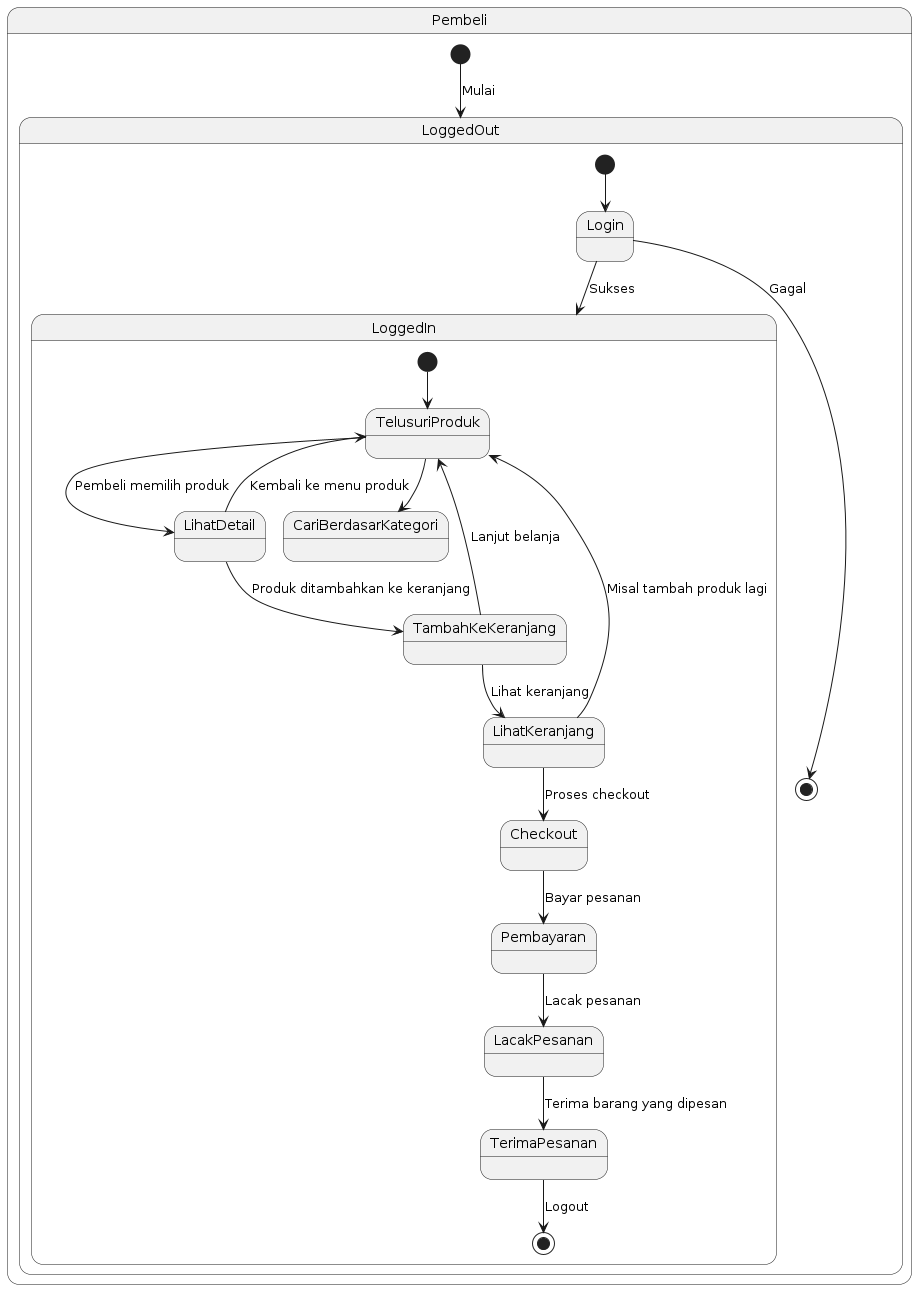

The diagram above was rendered by PlantUML. Its source (embedded in the PNG):
@startuml Pembeli_State_Diagram

state Pembeli {
    [*] --> LoggedOut : Mulai
    
    state LoggedOut {
    [*] --> Login
    Login --> LoggedIn : Sukses
    Login --> [*] : Gagal
    }
    
    state LoggedIn {
        [*] --> TelusuriProduk
        TelusuriProduk --> LihatDetail : Pembeli memilih produk
        TelusuriProduk --> CariBerdasarKategori 
        
        LihatDetail --> TambahKeKeranjang : Produk ditambahkan ke keranjang
        LihatDetail --> TelusuriProduk : Kembali ke menu produk
        
        TambahKeKeranjang --> TelusuriProduk : Lanjut belanja
        TambahKeKeranjang --> LihatKeranjang : Lihat keranjang
        
        LihatKeranjang --> Checkout : Proses checkout
        LihatKeranjang --> TelusuriProduk : Misal tambah produk lagi
        
        Checkout --> Pembayaran : Bayar pesanan
        Pembayaran --> LacakPesanan : Lacak pesanan
        LacakPesanan --> TerimaPesanan : Terima barang yang dipesan
        TerimaPesanan --> [*] : Logout
    }
}

@enduml